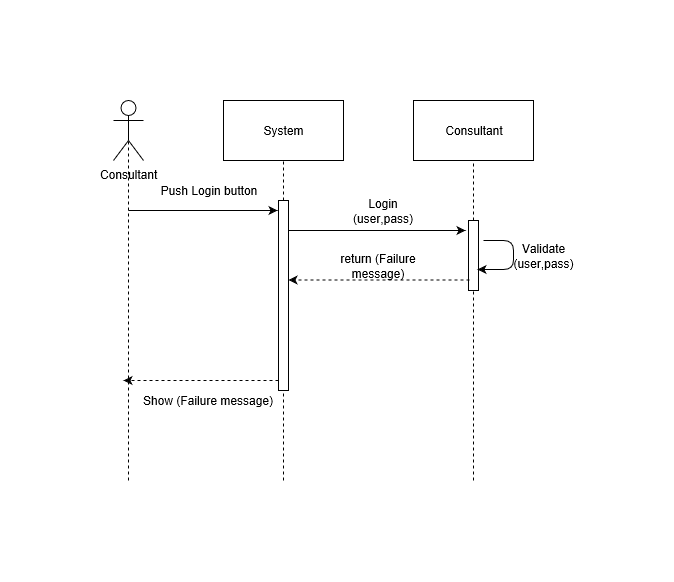

The diagram above was exported from draw.io. Its source (the exported page's mxGraphModel, read from the mxfile embedded in the PNG):
<mxGraphModel grid="1" dx="1712" dy="476" gridSize="10" guides="1" tooltips="1" connect="1" arrows="1" fold="1" page="1" pageScale="1" pageWidth="850" pageHeight="1100" math="0" shadow="0">
  <root>
    <mxCell id="0" />
    <mxCell id="1" parent="0" />
    <mxCell id="VA5GC9Y5InSYxXofTH1--1" value="System" parent="1" style="rounded=0;whiteSpace=wrap;html=1;" vertex="1">
      <mxGeometry as="geometry" x="110" height="60" width="120" />
    </mxCell>
    <mxCell id="VA5GC9Y5InSYxXofTH1--2" value="Consultant" parent="1" style="rounded=0;whiteSpace=wrap;html=1;" vertex="1">
      <mxGeometry as="geometry" x="300" height="60" width="120" />
    </mxCell>
    <mxCell id="VA5GC9Y5InSYxXofTH1--3" value="Consultant" parent="1" style="shape=umlActor;verticalLabelPosition=bottom;labelBackgroundColor=#ffffff;verticalAlign=top;html=1;outlineConnect=0;" vertex="1">
      <mxGeometry as="geometry" height="60" width="30" />
    </mxCell>
    <mxCell id="VA5GC9Y5InSYxXofTH1--4" value="" parent="1" style="endArrow=none;dashed=1;html=1;entryX=0.5;entryY=0.5;entryDx=0;entryDy=0;entryPerimeter=0;" target="VA5GC9Y5InSYxXofTH1--3" edge="1">
      <mxGeometry as="geometry" height="50" width="50" relative="1">
        <mxPoint as="sourcePoint" x="15" y="380" />
        <mxPoint as="targetPoint" x="40" y="110" />
      </mxGeometry>
    </mxCell>
    <mxCell id="VA5GC9Y5InSYxXofTH1--5" value="" parent="1" style="endArrow=none;dashed=1;html=1;entryX=0.5;entryY=1;entryDx=0;entryDy=0;" target="VA5GC9Y5InSYxXofTH1--1" edge="1" source="VA5GC9Y5InSYxXofTH1--12">
      <mxGeometry as="geometry" height="50" width="50" relative="1">
        <mxPoint as="sourcePoint" x="170" y="380" />
        <mxPoint as="targetPoint" x="210" y="110" />
      </mxGeometry>
    </mxCell>
    <mxCell id="VA5GC9Y5InSYxXofTH1--6" value="" parent="1" style="endArrow=none;dashed=1;html=1;entryX=0.5;entryY=1;entryDx=0;entryDy=0;" target="VA5GC9Y5InSYxXofTH1--2" edge="1" source="VA5GC9Y5InSYxXofTH1--14">
      <mxGeometry as="geometry" height="50" width="50" relative="1">
        <mxPoint as="sourcePoint" x="360" y="380" />
        <mxPoint as="targetPoint" x="420" y="190" />
      </mxGeometry>
    </mxCell>
    <mxCell id="VA5GC9Y5InSYxXofTH1--7" value="" parent="1" style="endArrow=classic;html=1;" edge="1">
      <mxGeometry as="geometry" height="50" width="50" relative="1">
        <mxPoint as="sourcePoint" x="15" y="110" />
        <mxPoint as="targetPoint" x="164" y="110" />
      </mxGeometry>
    </mxCell>
    <mxCell id="VA5GC9Y5InSYxXofTH1--8" value="Login(user,pass)" parent="1" style="text;html=1;strokeColor=none;fillColor=none;align=center;verticalAlign=middle;whiteSpace=wrap;rounded=0;" vertex="1">
      <mxGeometry as="geometry" x="230" height="20" width="80" y="100" />
    </mxCell>
    <mxCell id="VA5GC9Y5InSYxXofTH1--9" value="" parent="1" style="endArrow=classic;html=1;" edge="1">
      <mxGeometry as="geometry" height="50" width="50" relative="1">
        <mxPoint as="sourcePoint" x="170" y="130" />
        <mxPoint as="targetPoint" x="352" y="130" />
      </mxGeometry>
    </mxCell>
    <mxCell id="VA5GC9Y5InSYxXofTH1--10" value="Push Login button" parent="1" style="text;html=1;strokeColor=none;fillColor=none;align=center;verticalAlign=middle;whiteSpace=wrap;rounded=0;" vertex="1">
      <mxGeometry as="geometry" x="30" height="20" width="130" y="80" />
    </mxCell>
    <mxCell id="VA5GC9Y5InSYxXofTH1--11" value="return (Failure message)" parent="1" style="text;html=1;strokeColor=none;fillColor=none;align=center;verticalAlign=middle;whiteSpace=wrap;rounded=0;" vertex="1">
      <mxGeometry as="geometry" x="200" height="20" width="130" y="155" />
    </mxCell>
    <mxCell id="VA5GC9Y5InSYxXofTH1--12" value="" parent="1" style="html=1;points=[];perimeter=orthogonalPerimeter;" vertex="1">
      <mxGeometry as="geometry" x="165" height="190" width="10" y="100" />
    </mxCell>
    <mxCell id="VA5GC9Y5InSYxXofTH1--13" value="" parent="1" style="endArrow=none;dashed=1;html=1;entryX=0.5;entryY=1;entryDx=0;entryDy=0;" target="VA5GC9Y5InSYxXofTH1--12" edge="1">
      <mxGeometry as="geometry" height="50" width="50" relative="1">
        <mxPoint as="sourcePoint" x="170" y="380" />
        <mxPoint as="targetPoint" x="170" y="60" />
      </mxGeometry>
    </mxCell>
    <mxCell id="VA5GC9Y5InSYxXofTH1--14" value="" parent="1" style="html=1;points=[];perimeter=orthogonalPerimeter;" vertex="1">
      <mxGeometry as="geometry" x="355" height="70" width="10" y="120" />
    </mxCell>
    <mxCell id="VA5GC9Y5InSYxXofTH1--15" value="" parent="1" style="endArrow=none;dashed=1;html=1;entryX=0.5;entryY=1;entryDx=0;entryDy=0;" target="VA5GC9Y5InSYxXofTH1--14" edge="1">
      <mxGeometry as="geometry" height="50" width="50" relative="1">
        <mxPoint as="sourcePoint" x="360" y="380" />
        <mxPoint as="targetPoint" x="360" y="60" />
      </mxGeometry>
    </mxCell>
    <mxCell id="VA5GC9Y5InSYxXofTH1--16" value="" parent="1" style="endArrow=classic;html=1;dashed=1;exitX=0.1;exitY=0.85;exitDx=0;exitDy=0;exitPerimeter=0;" target="VA5GC9Y5InSYxXofTH1--12" edge="1" source="VA5GC9Y5InSYxXofTH1--14">
      <mxGeometry as="geometry" height="50" width="50" relative="1">
        <mxPoint as="sourcePoint" x="250" y="200" />
        <mxPoint as="targetPoint" x="300" y="150" />
      </mxGeometry>
    </mxCell>
    <mxCell id="VA5GC9Y5InSYxXofTH1--17" value="" parent="1" style="endArrow=classic;html=1;dashed=1;" edge="1">
      <mxGeometry as="geometry" height="50" width="50" relative="1">
        <mxPoint as="sourcePoint" x="165" y="280" />
        <mxPoint as="targetPoint" x="10" y="280" />
      </mxGeometry>
    </mxCell>
    <mxCell id="VA5GC9Y5InSYxXofTH1--18" value="Show (Failure message)" parent="1" style="text;html=1;align=center;verticalAlign=middle;resizable=0;points=[];;autosize=1;" vertex="1">
      <mxGeometry as="geometry" x="20" height="20" width="150" y="290" />
    </mxCell>
    <mxCell id="VA5GC9Y5InSYxXofTH1--19" value="" parent="1" style="endArrow=classic;html=1;entryX=0.9;entryY=0.7;entryDx=0;entryDy=0;entryPerimeter=0;" target="VA5GC9Y5InSYxXofTH1--14" edge="1">
      <mxGeometry as="geometry" height="50" width="50" relative="1">
        <mxPoint as="sourcePoint" x="370" y="140" />
        <mxPoint as="targetPoint" x="410" y="180" />
        <Array as="points">
          <mxPoint x="400" y="140" />
          <mxPoint x="400" y="169" />
        </Array>
      </mxGeometry>
    </mxCell>
    <mxCell id="VA5GC9Y5InSYxXofTH1--20" value="Validate(user,pass)" parent="1" style="text;html=1;strokeColor=none;fillColor=none;align=center;verticalAlign=middle;whiteSpace=wrap;rounded=0;" vertex="1">
      <mxGeometry as="geometry" x="410" height="20" width="40" y="145" />
    </mxCell>
  </root>
</mxGraphModel>